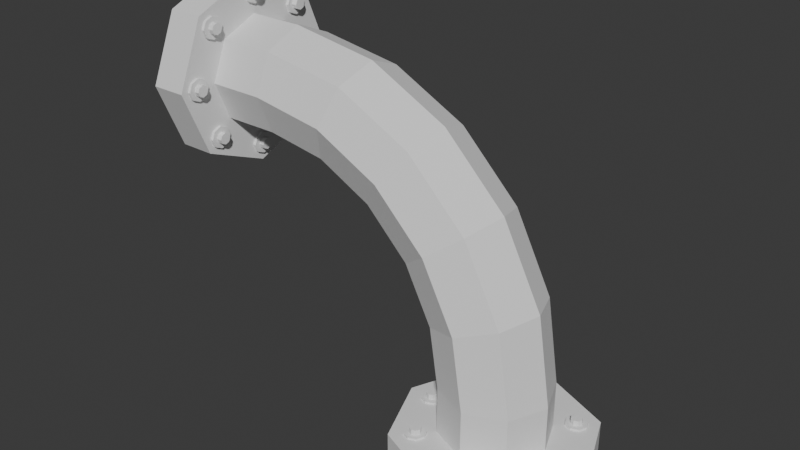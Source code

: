 # Source: CANO_2_Modelagem_Finalizada.blend  (saved by Blender 4.0.36; exported with 4.5.12 LTS)
import bpy
from mathutils import Matrix  # noqa: F401  (used for matrix-valued properties, if any)

bpy.ops.wm.read_factory_settings(use_empty=True)
scene = bpy.context.scene
scene.name = 'Scene'

# ---- collections
col_collection = bpy.data.collections.new('Collection'); scene.collection.children.link(col_collection)

# ---- world
world_world = bpy.data.worlds.new('World'); scene.world = world_world
world_world.use_nodes = True; world_world.node_tree.nodes.clear()
_N = world_world.node_tree.nodes; _L = world_world.node_tree.links
n0 = _N.new('ShaderNodeOutputWorld'); n0.name = 'World Output'; n0.location = (300, 300)
n1 = _N.new('ShaderNodeBackground'); n1.name = 'Background'; n1.location = (10, 300)
n1.inputs[0].default_value = (0.05088, 0.05088, 0.05088, 1.0)
_L.new(n1.outputs[0], n0.inputs[0])
n0.is_active_output = True
world_world.color = (0.05088, 0.05088, 0.05088)
world_world.use_sun_shadow = False
world_world.sun_shadow_jitter_overblur = 0.0

# ---- meshes
me_c_rculo = bpy.data.meshes.new('Círculo')
me_c_rculo.from_pydata([(4.325, 1.0, 4.325), (4.325, 0.7071, 5.032), (4.325, 0.0, 5.325), (4.325, -0.7071, 5.032), (4.325, -1.0, 4.325), (4.325, -0.7071, 3.618), (4.325, 0.0, 3.325), (4.325, 0.7071, 3.618), (-1.054e-07, 1.0, 0.0), (-0.7071, 0.7071, 0.0), (0.7071, 0.7071, 0.0), (0.7071, -0.7071, 0.0), (1.0, 0.0, 0.0), (-0.7071, -0.7071, 0.0), (-1.054e-07, -1.0, 0.0), (-1.0, 0.0, 0.0), (-0.4608, 0.7071, 1.555), (0.2539, 0.7071, 2.958), (1.367, 0.7071, 4.071), (2.77, 0.7071, 4.786), (1.163, 0.0, 1.027), (1.635, 0.0, 1.954), (2.371, 0.0, 2.69), (3.297, 0.0, 3.162), (0.2117, -1.0, 1.336), (0.826, -1.0, 2.542), (1.783, -1.0, 3.499), (2.988, -1.0, 4.113), (-0.7394, 0.0, 1.645), (0.01697, 0.0, 3.13), (1.195, 0.0, 4.308), (2.679, 0.0, 5.064), (2.988, 1.0, 4.113), (1.783, 1.0, 3.499), (0.826, 1.0, 2.542), (0.2117, 1.0, 1.336), (3.207, 0.7071, 3.441), (2.198, 0.7071, 2.927), (1.398, 0.7071, 2.127), (0.8842, 0.7071, 1.118), (3.207, -0.7071, 3.441), (2.198, -0.7071, 2.927), (1.398, -0.7071, 2.127), (0.8842, -0.7071, 1.118), (2.77, -0.7071, 4.786), (1.367, -0.7071, 4.071), (0.2539, -0.7071, 2.958), (-0.4608, -0.7071, 1.555), (-1.839e-07, 1.0, -1.04), (-0.7071, 0.7071, -1.04), (0.7071, 0.7071, -1.04), (0.7071, -0.7071, -1.04), (1.0, 0.0, -1.04), (-0.7071, -0.7071, -1.04), (-1.839e-07, -1.0, -1.04), (-1.0, 0.0, -1.04), (5.207, 1.0, 4.325), (5.207, 0.7071, 5.032), (5.207, 0.0, 5.325), (5.207, -0.7071, 5.032), (5.207, -1.0, 4.325), (5.207, -0.7071, 3.618), (5.207, 0.0, 3.325), (5.207, 0.7071, 3.618), (-1.685e-07, 1.726, -1.04), (-1.22, 1.22, -1.04), (1.22, 1.22, -1.04), (1.22, -1.22, -1.04), (1.726, 0.0, -1.04), (-1.22, -1.22, -1.04), (-1.685e-07, -1.726, -1.04), (-1.726, 0.0, -1.04), (-2.189e-07, 1.726, -1.708), (-1.22, 1.22, -1.708), (1.22, 1.22, -1.708), (1.22, -1.22, -1.708), (1.726, 0.0, -1.708), (-1.22, -1.22, -1.708), (-2.189e-07, -1.726, -1.708), (-1.726, 0.0, -1.708), (5.207, 1.828, 4.325), (5.207, 1.293, 5.618), (5.207, 0.0, 6.153), (5.207, -1.293, 5.618), (5.207, -1.828, 4.325), (5.207, -1.293, 3.032), (5.207, 0.0, 2.497), (5.207, 1.293, 3.032), (5.765, 1.828, 4.325), (5.765, 1.293, 5.618), (5.765, 0.0, 6.153), (5.765, -1.293, 5.618), (5.765, -1.828, 4.325), (5.765, -1.293, 3.032), (5.765, 0.0, 2.497), (5.765, 1.293, 3.032)], [], [(47, 28, 15, 13), (43, 24, 14, 11), (39, 20, 12, 10), (28, 16, 9, 15), (24, 47, 13, 14), (20, 43, 11, 12), (35, 39, 10, 8), (16, 35, 8, 9), (1, 0, 32, 19), (19, 32, 33, 18), (18, 33, 34, 17), (17, 34, 35, 16), (0, 7, 36, 32), (32, 36, 37, 33), (33, 37, 38, 34), (34, 38, 39, 35), (6, 5, 40, 23), (23, 40, 41, 22), (22, 41, 42, 21), (21, 42, 43, 20), (4, 3, 44, 27), (27, 44, 45, 26), (26, 45, 46, 25), (25, 46, 47, 24), (2, 1, 19, 31), (31, 19, 18, 30), (30, 18, 17, 29), (29, 17, 16, 28), (7, 6, 23, 36), (36, 23, 22, 37), (37, 22, 21, 38), (38, 21, 20, 39), (5, 4, 27, 40), (40, 27, 26, 41), (41, 26, 25, 42), (42, 25, 24, 43), (3, 2, 31, 44), (44, 31, 30, 45), (45, 30, 29, 46), (46, 29, 28, 47), (12, 11, 51, 52), (15, 9, 49, 55), (11, 14, 54, 51), (8, 10, 50, 48), (14, 13, 53, 54), (10, 12, 52, 50), (13, 15, 55, 53), (9, 8, 48, 49), (6, 7, 63, 62), (4, 5, 61, 60), (2, 3, 59, 58), (0, 1, 57, 56), (7, 0, 56, 63), (5, 6, 62, 61), (3, 4, 60, 59), (1, 2, 58, 57), (48, 50, 66, 64), (54, 53, 69, 70), (50, 52, 68, 66), (53, 55, 71, 69), (49, 48, 64, 65), (52, 51, 67, 68), (55, 49, 65, 71), (51, 54, 70, 67), (69, 71, 79, 77), (65, 64, 72, 73), (68, 67, 75, 76), (71, 65, 73, 79), (67, 70, 78, 75), (64, 66, 74, 72), (70, 69, 77, 78), (66, 68, 76, 74), (56, 57, 81, 80), (63, 56, 80, 87), (61, 62, 86, 85), (59, 60, 84, 83), (57, 58, 82, 81), (62, 63, 87, 86), (60, 61, 85, 84), (58, 59, 83, 82), (87, 80, 88, 95), (85, 86, 94, 93), (83, 84, 92, 91), (81, 82, 90, 89), (86, 87, 95, 94), (84, 85, 93, 92), (82, 83, 91, 90), (80, 81, 89, 88)])
_uv = me_c_rculo.uv_layers.new(name='Mapa UV')
_uv.uv.foreach_set('vector', [0.0, 0.0, 0.0, 0.0, 0.0, 0.0, 0.0, 0.0, 0.0, 0.0, 0.0, 0.0, 0.0, 0.0, 0.0, 0.0, 0.0, 0.0, 0.0, 0.0, 0.0, 0.0, 0.0, 0.0, 0.0, 0.0, 0.0, 0.0, 0.0, 0.0, 0.0, 0.0, 0.0, 0.0, 0.0, 0.0, 0.0, 0.0, 0.0, 0.0, 0.0, 0.0, 0.0, 0.0, 0.0, 0.0, 0.0, 0.0, 0.0, 0.0, 0.0, 0.0, 0.0, 0.0, 0.0, 0.0, 0.0, 0.0, 0.0, 0.0, 0.0, 0.0, 0.0, 0.0, 0.0, 0.0, 0.0, 0.0, 0.0, 0.0, 0.0, 0.0, 0.0, 0.0, 0.0, 0.0, 0.0, 0.0, 0.0, 0.0, 0.0, 0.0, 0.0, 0.0, 0.0, 0.0, 0.0, 0.0, 0.0, 0.0, 0.0, 0.0, 0.0, 0.0, 0.0, 0.0, 0.0, 0.0, 0.0, 0.0, 0.0, 0.0, 0.0, 0.0, 0.0, 0.0, 0.0, 0.0, 0.0, 0.0, 0.0, 0.0, 0.0, 0.0, 0.0, 0.0, 0.0, 0.0, 0.0, 0.0, 0.0, 0.0, 0.0, 0.0, 0.0, 0.0, 0.0, 0.0, 0.0, 0.0, 0.0, 0.0, 0.0, 0.0, 0.0, 0.0, 0.0, 0.0, 0.0, 0.0, 0.0, 0.0, 0.0, 0.0, 0.0, 0.0, 0.0, 0.0, 0.0, 0.0, 0.0, 0.0, 0.0, 0.0, 0.0, 0.0, 0.0, 0.0, 0.0, 0.0, 0.0, 0.0, 0.0, 0.0, 0.0, 0.0, 0.0, 0.0, 0.0, 0.0, 0.0, 0.0, 0.0, 0.0, 0.0, 0.0, 0.0, 0.0, 0.0, 0.0, 0.0, 0.0, 0.0, 0.0, 0.0, 0.0, 0.0, 0.0, 0.0, 0.0, 0.0, 0.0, 0.0, 0.0, 0.0, 0.0, 0.0, 0.0, 0.0, 0.0, 0.0, 0.0, 0.0, 0.0, 0.0, 0.0, 0.0, 0.0, 0.0, 0.0, 0.0, 0.0, 0.0, 0.0, 0.0, 0.0, 0.0, 0.0, 0.0, 0.0, 0.0, 0.0, 0.0, 0.0, 0.0, 0.0, 0.0, 0.0, 0.0, 0.0, 0.0, 0.0, 0.0, 0.0, 0.0, 0.0, 0.0, 0.0, 0.0, 0.0, 0.0, 0.0, 0.0, 0.0, 0.0, 0.0, 0.0, 0.0, 0.0, 0.0, 0.0, 0.0, 0.0, 0.0, 0.0, 0.0, 0.0, 0.0, 0.0, 0.0, 0.0, 0.0, 0.0, 0.0, 0.0, 0.0, 0.0, 0.0, 0.0, 0.0, 0.0, 0.0, 0.0, 0.0, 0.0, 0.0, 0.0, 0.0, 0.0, 0.0, 0.0, 0.0, 0.0, 0.0, 0.0, 0.0, 0.0, 0.0, 0.0, 0.0, 0.0, 0.0, 0.0, 0.0, 0.0, 0.0, 0.0, 0.0, 0.0, 0.0, 0.0, 0.0, 0.0, 0.0, 0.0, 0.0, 0.0, 0.0, 0.0, 0.0, 0.0, 0.0, 0.0, 0.0, 0.0, 0.0, 0.0, 0.0, 0.0, 0.0, 0.0, 0.0, 0.0, 0.0, 0.0, 0.0, 0.0, 0.0, 0.0, 0.0, 0.0, 0.0, 0.0, 0.0, 0.0, 0.0, 0.0, 0.0, 0.0, 0.0, 0.0, 0.0, 0.0, 0.0, 0.0, 0.0, 0.0, 0.0, 0.0, 0.0, 0.0, 0.0, 0.0, 0.0, 0.0, 0.0, 0.0, 0.0, 0.0, 0.0, 0.0, 0.0, 0.0, 0.0, 0.0, 0.0, 0.0, 0.0, 0.0, 0.0, 0.0, 0.0, 0.0, 0.0, 0.0, 0.0, 0.0, 0.0, 0.0, 0.0, 0.0, 0.0, 0.0, 0.0, 0.0, 0.0, 0.0, 0.0, 0.0, 0.0, 0.0, 0.0, 0.0, 0.0, 0.0, 0.0, 0.0, 0.0, 0.0, 0.0, 0.0, 0.0, 0.0, 0.0, 0.0, 0.0, 0.0, 0.0, 0.0, 0.0, 0.0, 0.0, 0.0, 0.0, 0.0, 0.0, 0.0, 0.0, 0.0, 0.0, 0.0, 0.0, 0.0, 0.0, 0.0, 0.0, 0.0, 0.0, 0.0, 0.0, 0.0, 0.0, 0.0, 0.0, 0.0, 0.0, 0.0, 0.0, 0.0, 0.0, 0.0, 0.0, 0.0, 0.0, 0.0, 0.0, 0.0, 0.0, 0.0, 0.0, 0.0, 0.0, 0.0, 0.0, 0.0, 0.0, 0.0, 0.0, 0.0, 0.0, 0.0, 0.0, 0.0, 0.0, 0.0, 0.0, 0.0, 0.0, 0.0, 0.0, 0.0, 0.0, 0.0, 0.0, 0.0, 0.0, 0.0, 0.0, 0.0, 0.0, 0.0, 0.0, 0.0, 0.0, 0.0, 0.0, 0.0, 0.0, 0.0, 0.0, 0.0, 0.0, 0.0, 0.0, 0.0, 0.0, 0.0, 0.0, 0.0, 0.0, 0.0, 0.0, 0.0, 0.0, 0.0, 0.0, 0.0, 0.0, 0.0, 0.0, 0.0, 0.0, 0.0, 0.0, 0.0, 0.0, 0.0, 0.0, 0.0, 0.0, 0.0, 0.0, 0.0, 0.0, 0.0, 0.0, 0.0, 0.0, 0.0, 0.0, 0.0, 0.0, 0.0, 0.0, 0.0, 0.0, 0.0, 0.0, 0.0, 0.0, 0.0, 0.0, 0.0, 0.0, 0.0, 0.0, 0.0, 0.0, 0.0, 0.0, 0.0, 0.0, 0.0, 0.0, 0.0, 0.0, 0.0, 0.0, 0.0, 0.0, 0.0, 0.0, 0.0, 0.0, 0.0, 0.0, 0.0, 0.0, 0.0, 0.0, 0.0, 0.0, 0.0, 0.0, 0.0, 0.0, 0.0, 0.0, 0.0, 0.0, 0.0, 0.0, 0.0, 0.0, 0.0, 0.0, 0.0, 0.0, 0.0, 0.0, 0.0, 0.0, 0.0, 0.0, 0.0, 0.0, 0.0, 0.0, 0.0, 0.0, 0.0, 0.0, 0.0, 0.0, 0.0, 0.0, 0.0, 0.0, 0.0, 0.0, 0.0, 0.0, 0.0, 0.0, 0.0, 0.0, 0.0, 0.0, 0.0, 0.0, 0.0, 0.0, 0.0, 0.0, 0.0, 0.0, 0.0, 0.0, 0.0, 0.0, 0.0, 0.0, 0.0, 0.0, 0.0, 0.0, 0.0, 0.0, 0.0, 0.0, 0.0, 0.0, 0.0, 0.0, 0.0, 0.0, 0.0, 0.0, 0.0, 0.0, 0.0, 0.0, 0.0, 0.0, 0.0, 0.0, 0.0, 0.0, 0.0, 0.0, 0.0, 0.0, 0.0, 0.0, 0.0, 0.0, 0.0, 0.0, 0.0, 0.0, 0.0, 0.0, 0.0, 0.0, 0.0, 0.0, 0.0, 0.0, 0.0, 0.0, 0.0, 0.0, 0.0, 0.0, 0.0, 0.0, 0.0, 0.0, 0.0, 0.0, 0.0, 0.0, 0.0, 0.0, 0.0, 0.0, 0.0, 0.0, 0.0, 0.0, 0.0, 0.0, 0.0, 0.0])
me_c_rculo.update()
me_c_rculo_005 = bpy.data.meshes.new('Círculo.005')
me_c_rculo_005.from_pydata([(0.0, 1.0, 0.0), (-0.7071, 0.7071, 0.0), (-1.0, 0.0, 0.0), (-0.7071, -0.7071, 0.0), (0.0, -1.0, 0.0), (0.7071, -0.7071, 0.0), (1.0, 0.0, 0.0), (0.7071, 0.7071, 0.0), (-2.754e-08, 1.0, -0.3648), (-0.7071, 0.7071, -0.3648), (-1.0, 0.0, -0.3648), (-0.7071, -0.7071, -0.3648), (-2.754e-08, -1.0, -0.3648), (0.7071, -0.7071, -0.3648), (1.0, 0.0, -0.3648), (0.7071, 0.7071, -0.3648), (2.154e-07, 0.5184, -0.3648), (-0.3666, 0.3666, -0.3648), (-0.5184, -1.148e-07, -0.3648), (-0.3666, -0.3666, -0.3648), (2.154e-07, -0.5184, -0.3648), (0.3666, -0.3666, -0.3648), (0.5184, -1.148e-07, -0.3648), (0.3666, 0.3666, -0.3648), (1.791e-07, 0.5184, -0.8448), (-0.3666, 0.3666, -0.8448), (-0.5184, -1.148e-07, -0.8448), (-0.3666, -0.3666, -0.8448), (1.791e-07, -0.5184, -0.8448), (0.3666, -0.3666, -0.8448), (0.5184, -1.148e-07, -0.8448), (0.3666, 0.3666, -0.8448)], [], [(0, 7, 15, 8), (6, 5, 13, 14), (4, 3, 11, 12), (2, 1, 9, 10), (7, 6, 14, 15), (5, 4, 12, 13), (3, 2, 10, 11), (1, 0, 8, 9), (10, 9, 17, 18), (15, 14, 22, 23), (13, 12, 20, 21), (11, 10, 18, 19), (9, 8, 16, 17), (8, 15, 23, 16), (14, 13, 21, 22), (12, 11, 19, 20), (16, 23, 31, 24), (22, 21, 29, 30), (20, 19, 27, 28), (18, 17, 25, 26), (23, 22, 30, 31), (21, 20, 28, 29), (19, 18, 26, 27), (17, 16, 24, 25), (25, 24, 31, 30, 29, 28, 27, 26)])
_uv = me_c_rculo_005.uv_layers.new(name='Mapa UV')
_uv.uv.foreach_set('vector', [0.0, 0.0, 0.0, 0.0, 0.0, 0.0, 0.0, 0.0, 0.0, 0.0, 0.0, 0.0, 0.0, 0.0, 0.0, 0.0, 0.0, 0.0, 0.0, 0.0, 0.0, 0.0, 0.0, 0.0, 0.0, 0.0, 0.0, 0.0, 0.0, 0.0, 0.0, 0.0, 0.0, 0.0, 0.0, 0.0, 0.0, 0.0, 0.0, 0.0, 0.0, 0.0, 0.0, 0.0, 0.0, 0.0, 0.0, 0.0, 0.0, 0.0, 0.0, 0.0, 0.0, 0.0, 0.0, 0.0, 0.0, 0.0, 0.0, 0.0, 0.0, 0.0, 0.0, 0.0, 0.0, 0.0, 0.0, 0.0, 0.0, 0.0, 0.0, 0.0, 0.0, 0.0, 0.0, 0.0, 0.0, 0.0, 0.0, 0.0, 0.0, 0.0, 0.0, 0.0, 0.0, 0.0, 0.0, 0.0, 0.0, 0.0, 0.0, 0.0, 0.0, 0.0, 0.0, 0.0, 0.0, 0.0, 0.0, 0.0, 0.0, 0.0, 0.0, 0.0, 0.0, 0.0, 0.0, 0.0, 0.0, 0.0, 0.0, 0.0, 0.0, 0.0, 0.0, 0.0, 0.0, 0.0, 0.0, 0.0, 0.0, 0.0, 0.0, 0.0, 0.0, 0.0, 0.0, 0.0, 0.0, 0.0, 0.0, 0.0, 0.0, 0.0, 0.0, 0.0, 0.0, 0.0, 0.0, 0.0, 0.0, 0.0, 0.0, 0.0, 0.0, 0.0, 0.0, 0.0, 0.0, 0.0, 0.0, 0.0, 0.0, 0.0, 0.0, 0.0, 0.0, 0.0, 0.0, 0.0, 0.0, 0.0, 0.0, 0.0, 0.0, 0.0, 0.0, 0.0, 0.0, 0.0, 0.0, 0.0, 0.0, 0.0, 0.0, 0.0, 0.0, 0.0, 0.0, 0.0, 0.0, 0.0, 0.0, 0.0, 0.0, 0.0, 0.0, 0.0, 0.0, 0.0, 0.0, 0.0, 0.0, 0.0, 0.0, 0.0, 0.0, 0.0, 0.0, 0.0, 0.0, 0.0, 0.0, 0.0, 0.0, 0.0, 0.0, 0.0])
me_c_rculo_005.update()
me_c_rculo_001 = bpy.data.meshes.new('Círculo.001')
me_c_rculo_001.from_pydata([(0.0, 1.0, 0.0), (-0.7071, 0.7071, 0.0), (-1.0, 0.0, 0.0), (-0.7071, -0.7071, 0.0), (0.0, -1.0, 0.0), (0.7071, -0.7071, 0.0), (1.0, 0.0, 0.0), (0.7071, 0.7071, 0.0), (-2.754e-08, 1.0, -0.3648), (-0.7071, 0.7071, -0.3648), (-1.0, 0.0, -0.3648), (-0.7071, -0.7071, -0.3648), (-2.754e-08, -1.0, -0.3648), (0.7071, -0.7071, -0.3648), (1.0, 0.0, -0.3648), (0.7071, 0.7071, -0.3648), (2.154e-07, 0.5184, -0.3648), (-0.3666, 0.3666, -0.3648), (-0.5184, -1.148e-07, -0.3648), (-0.3666, -0.3666, -0.3648), (2.154e-07, -0.5184, -0.3648), (0.3666, -0.3666, -0.3648), (0.5184, -1.148e-07, -0.3648), (0.3666, 0.3666, -0.3648), (1.791e-07, 0.5184, -0.8448), (-0.3666, 0.3666, -0.8448), (-0.5184, -1.148e-07, -0.8448), (-0.3666, -0.3666, -0.8448), (1.791e-07, -0.5184, -0.8448), (0.3666, -0.3666, -0.8448), (0.5184, -1.148e-07, -0.8448), (0.3666, 0.3666, -0.8448)], [], [(0, 7, 15, 8), (6, 5, 13, 14), (4, 3, 11, 12), (2, 1, 9, 10), (7, 6, 14, 15), (5, 4, 12, 13), (3, 2, 10, 11), (1, 0, 8, 9), (10, 9, 17, 18), (15, 14, 22, 23), (13, 12, 20, 21), (11, 10, 18, 19), (9, 8, 16, 17), (8, 15, 23, 16), (14, 13, 21, 22), (12, 11, 19, 20), (16, 23, 31, 24), (22, 21, 29, 30), (20, 19, 27, 28), (18, 17, 25, 26), (23, 22, 30, 31), (21, 20, 28, 29), (19, 18, 26, 27), (17, 16, 24, 25), (25, 24, 31, 30, 29, 28, 27, 26)])
_uv = me_c_rculo_001.uv_layers.new(name='Mapa UV')
_uv.uv.foreach_set('vector', [0.0, 0.0, 0.0, 0.0, 0.0, 0.0, 0.0, 0.0, 0.0, 0.0, 0.0, 0.0, 0.0, 0.0, 0.0, 0.0, 0.0, 0.0, 0.0, 0.0, 0.0, 0.0, 0.0, 0.0, 0.0, 0.0, 0.0, 0.0, 0.0, 0.0, 0.0, 0.0, 0.0, 0.0, 0.0, 0.0, 0.0, 0.0, 0.0, 0.0, 0.0, 0.0, 0.0, 0.0, 0.0, 0.0, 0.0, 0.0, 0.0, 0.0, 0.0, 0.0, 0.0, 0.0, 0.0, 0.0, 0.0, 0.0, 0.0, 0.0, 0.0, 0.0, 0.0, 0.0, 0.0, 0.0, 0.0, 0.0, 0.0, 0.0, 0.0, 0.0, 0.0, 0.0, 0.0, 0.0, 0.0, 0.0, 0.0, 0.0, 0.0, 0.0, 0.0, 0.0, 0.0, 0.0, 0.0, 0.0, 0.0, 0.0, 0.0, 0.0, 0.0, 0.0, 0.0, 0.0, 0.0, 0.0, 0.0, 0.0, 0.0, 0.0, 0.0, 0.0, 0.0, 0.0, 0.0, 0.0, 0.0, 0.0, 0.0, 0.0, 0.0, 0.0, 0.0, 0.0, 0.0, 0.0, 0.0, 0.0, 0.0, 0.0, 0.0, 0.0, 0.0, 0.0, 0.0, 0.0, 0.0, 0.0, 0.0, 0.0, 0.0, 0.0, 0.0, 0.0, 0.0, 0.0, 0.0, 0.0, 0.0, 0.0, 0.0, 0.0, 0.0, 0.0, 0.0, 0.0, 0.0, 0.0, 0.0, 0.0, 0.0, 0.0, 0.0, 0.0, 0.0, 0.0, 0.0, 0.0, 0.0, 0.0, 0.0, 0.0, 0.0, 0.0, 0.0, 0.0, 0.0, 0.0, 0.0, 0.0, 0.0, 0.0, 0.0, 0.0, 0.0, 0.0, 0.0, 0.0, 0.0, 0.0, 0.0, 0.0, 0.0, 0.0, 0.0, 0.0, 0.0, 0.0, 0.0, 0.0, 0.0, 0.0, 0.0, 0.0, 0.0, 0.0, 0.0, 0.0, 0.0, 0.0, 0.0, 0.0, 0.0, 0.0, 0.0, 0.0])
me_c_rculo_001.update()

# ---- objects
ob_c_rculo = bpy.data.objects.new('Círculo', me_c_rculo)
ob_cano_torto = bpy.data.objects.new('cano torto', None)
ob_c_rculo_003 = bpy.data.objects.new('Círculo.003', me_c_rculo_005)
ob_c_rculo_006 = bpy.data.objects.new('Círculo.006', me_c_rculo_005)
ob_c_rculo_007 = bpy.data.objects.new('Círculo.007', me_c_rculo_005)
ob_c_rculo_008 = bpy.data.objects.new('Círculo.008', me_c_rculo_005)
ob_c_rculo_009 = bpy.data.objects.new('Círculo.009', me_c_rculo_005)
ob_c_rculo_010 = bpy.data.objects.new('Círculo.010', me_c_rculo_005)
ob_c_rculo_011 = bpy.data.objects.new('Círculo.011', me_c_rculo_005)
ob_c_rculo_012 = bpy.data.objects.new('Círculo.012', me_c_rculo_005)
ob_c_rculo_013 = bpy.data.objects.new('Círculo.013', me_c_rculo_001)
ob_c_rculo_014 = bpy.data.objects.new('Círculo.014', me_c_rculo_001)
ob_c_rculo_015 = bpy.data.objects.new('Círculo.015', me_c_rculo_001)
ob_c_rculo_016 = bpy.data.objects.new('Círculo.016', me_c_rculo_001)
ob_c_rculo_017 = bpy.data.objects.new('Círculo.017', me_c_rculo_001)
ob_c_rculo_018 = bpy.data.objects.new('Círculo.018', me_c_rculo_001)
ob_c_rculo_019 = bpy.data.objects.new('Círculo.019', me_c_rculo_001)
ob_c_rculo_020 = bpy.data.objects.new('Círculo.020', me_c_rculo_001)

# ---- transforms, parenting, visibility, modifiers, constraints
ob_c_rculo.parent = ob_cano_torto
ob_c_rculo.location = (0.0, 0.0, 0.0)
ob_c_rculo.rotation_euler = (-0.0, 1.571, 0.0)
ob_cano_torto.location = (0.0, 0.0, 0.0)
ob_cano_torto.empty_display_type = 'ARROWS'
ob_c_rculo_003.parent = ob_cano_torto
ob_c_rculo_003.location = (-1.063, 1.382, 0.0)
ob_c_rculo_003.rotation_euler = (3.142, 1.571, 0.0)
ob_c_rculo_003.scale = (0.2044, 0.2044, 0.2044)
ob_c_rculo_006.parent = ob_cano_torto
ob_c_rculo_006.location = (-1.063, 0.9771, 0.9771)
ob_c_rculo_006.rotation_euler = (3.142, 1.571, 0.0)
ob_c_rculo_006.scale = (0.2044, 0.2044, 0.2044)
ob_c_rculo_007.parent = ob_cano_torto
ob_c_rculo_007.location = (-1.063, 6.556e-21, 1.382)
ob_c_rculo_007.rotation_euler = (3.142, 1.571, 0.0)
ob_c_rculo_007.scale = (0.2044, 0.2044, 0.2044)
ob_c_rculo_008.parent = ob_cano_torto
ob_c_rculo_008.location = (-1.063, -0.9771, 0.9771)
ob_c_rculo_008.rotation_euler = (3.142, 1.571, 0.0)
ob_c_rculo_008.scale = (0.2044, 0.2044, 0.2044)
ob_c_rculo_009.parent = ob_cano_torto
ob_c_rculo_009.location = (-1.063, -1.382, 0.0)
ob_c_rculo_009.rotation_euler = (3.142, 1.571, 0.0)
ob_c_rculo_009.scale = (0.2044, 0.2044, 0.2044)
ob_c_rculo_010.parent = ob_cano_torto
ob_c_rculo_010.location = (-1.063, -0.9771, -0.9771)
ob_c_rculo_010.rotation_euler = (3.142, 1.571, 0.0)
ob_c_rculo_010.scale = (0.2044, 0.2044, 0.2044)
ob_c_rculo_011.parent = ob_cano_torto
ob_c_rculo_011.location = (-1.063, -6.556e-21, -1.382)
ob_c_rculo_011.rotation_euler = (3.142, 1.571, 0.0)
ob_c_rculo_011.scale = (0.2044, 0.2044, 0.2044)
ob_c_rculo_012.parent = ob_cano_torto
ob_c_rculo_012.location = (-1.063, 0.9771, -0.9771)
ob_c_rculo_012.rotation_euler = (3.142, 1.571, 0.0)
ob_c_rculo_012.scale = (0.2044, 0.2044, 0.2044)
ob_c_rculo_013.parent = ob_cano_torto
ob_c_rculo_013.location = (4.346, 1.382, -5.245)
ob_c_rculo_013.rotation_euler = (-0.0, -3.142, -0.0)
ob_c_rculo_013.scale = (0.2044, 0.2044, 0.2044)
ob_c_rculo_014.parent = ob_cano_torto
ob_c_rculo_014.location = (3.369, 0.9771, -5.245)
ob_c_rculo_014.rotation_euler = (-0.0, -3.142, -0.0)
ob_c_rculo_014.scale = (0.2044, 0.2044, 0.2044)
ob_c_rculo_015.parent = ob_cano_torto
ob_c_rculo_015.location = (2.964, 0.0, -5.245)
ob_c_rculo_015.rotation_euler = (-0.0, -3.142, -0.0)
ob_c_rculo_015.scale = (0.2044, 0.2044, 0.2044)
ob_c_rculo_016.parent = ob_cano_torto
ob_c_rculo_016.location = (3.369, -0.9771, -5.245)
ob_c_rculo_016.rotation_euler = (-0.0, -3.142, -0.0)
ob_c_rculo_016.scale = (0.2044, 0.2044, 0.2044)
ob_c_rculo_017.parent = ob_cano_torto
ob_c_rculo_017.location = (4.346, -1.382, -5.245)
ob_c_rculo_017.rotation_euler = (-0.0, -3.142, -0.0)
ob_c_rculo_017.scale = (0.2044, 0.2044, 0.2044)
ob_c_rculo_018.parent = ob_cano_torto
ob_c_rculo_018.location = (5.323, -0.9771, -5.245)
ob_c_rculo_018.rotation_euler = (-0.0, -3.142, -0.0)
ob_c_rculo_018.scale = (0.2044, 0.2044, 0.2044)
ob_c_rculo_019.parent = ob_cano_torto
ob_c_rculo_019.location = (5.728, 0.0, -5.245)
ob_c_rculo_019.rotation_euler = (-0.0, -3.142, -0.0)
ob_c_rculo_019.scale = (0.2044, 0.2044, 0.2044)
ob_c_rculo_020.parent = ob_cano_torto
ob_c_rculo_020.location = (5.323, 0.9771, -5.245)
ob_c_rculo_020.rotation_euler = (-0.0, -3.142, -0.0)
ob_c_rculo_020.scale = (0.2044, 0.2044, 0.2044)

# ---- collection membership
col_collection.objects.link(ob_c_rculo)
col_collection.objects.link(ob_cano_torto)
col_collection.objects.link(ob_c_rculo_003)
col_collection.objects.link(ob_c_rculo_006)
col_collection.objects.link(ob_c_rculo_007)
col_collection.objects.link(ob_c_rculo_008)
col_collection.objects.link(ob_c_rculo_009)
col_collection.objects.link(ob_c_rculo_010)
col_collection.objects.link(ob_c_rculo_011)
col_collection.objects.link(ob_c_rculo_012)
col_collection.objects.link(ob_c_rculo_013)
col_collection.objects.link(ob_c_rculo_014)
col_collection.objects.link(ob_c_rculo_015)
col_collection.objects.link(ob_c_rculo_016)
col_collection.objects.link(ob_c_rculo_017)
col_collection.objects.link(ob_c_rculo_018)
col_collection.objects.link(ob_c_rculo_019)
col_collection.objects.link(ob_c_rculo_020)

# ---- scene / render settings (as saved in the file)
scene.frame_start = 1; scene.frame_end = 250; scene.frame_set(1)
scene.render.engine = 'BLENDER_EEVEE_NEXT'
scene.cycles.sampling_pattern = 'TABULATED_SOBOL'
bpy.context.view_layer.update()

# ---- added for rendering (the .blend has no active camera and no usable light): camera, sun
cam_auto = bpy.data.cameras.new('AutoCamera')
cam_auto.lens = 50.0
cam_auto.sensor_width = 36.0
cam_auto.clip_end = 1000.0
ob_auto_camera = bpy.data.objects.new('AutoCamera', cam_auto)
scene.collection.objects.link(ob_auto_camera)
ob_auto_camera.location = (12.823, -12.7206, 6.46066)
ob_auto_camera.rotation_euler = (1.09748, -7.21219e-08, 0.694738)
scene.camera = ob_auto_camera
light_auto_sun = bpy.data.lights.new('AutoSun', 'SUN')
light_auto_sun.energy = 3.0
light_auto_sun.angle = 0.0523599
ob_auto_sun = bpy.data.objects.new('AutoSun', light_auto_sun)
scene.collection.objects.link(ob_auto_sun)
ob_auto_sun.rotation_euler = (0.872665, 0.174533, 0.523599)
bpy.context.view_layer.update()
